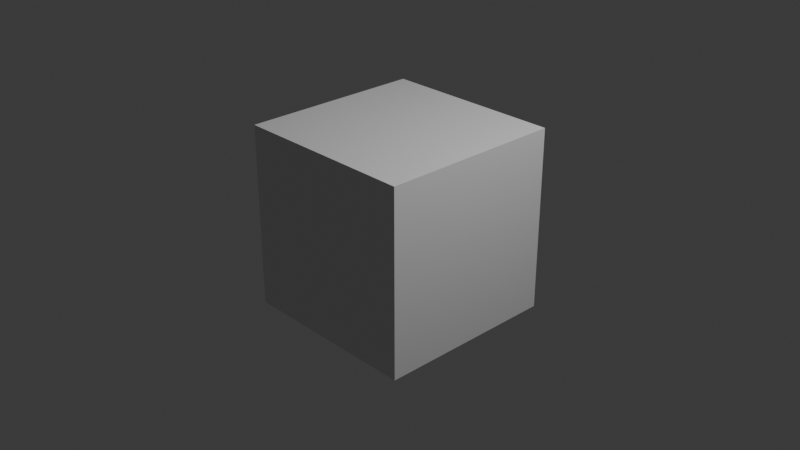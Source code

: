 # Source: ShapeTest_1.blend  (saved by Blender 4.0.36; exported with 4.5.12 LTS)
import bpy
from mathutils import Matrix  # noqa: F401  (used for matrix-valued properties, if any)

bpy.ops.wm.read_factory_settings(use_empty=True)
scene = bpy.context.scene
scene.name = 'Scene'

# ---- collections
col_collection = bpy.data.collections.new('Collection'); scene.collection.children.link(col_collection)

# ---- materials (node trees are filled in below, after node groups)
mat_material = bpy.data.materials.new('Material')
mat_material.alpha_threshold = 0.0
mat_material.use_transparent_shadow = False
mat_material.roughness = 0.5
mat_material.line_color = (0.0, 0.0, 0.0, 1.0)

# ---- material node trees
mat_material.use_nodes = True; mat_material.node_tree.nodes.clear()
_N = mat_material.node_tree.nodes; _L = mat_material.node_tree.links
n0 = _N.new('ShaderNodeOutputMaterial'); n0.name = 'Material Output'; n0.location = (300, 300)
n1 = _N.new('ShaderNodeBsdfPrincipled'); n1.name = 'Principled BSDF'; n1.location = (10, 300)
n1.inputs[3].default_value = 1.45
_L.new(n1.outputs[0], n0.inputs[0])
n0.is_active_output = True

# ---- world
world_world = bpy.data.worlds.new('World'); scene.world = world_world
world_world.use_nodes = True; world_world.node_tree.nodes.clear()
_N = world_world.node_tree.nodes; _L = world_world.node_tree.links
n0 = _N.new('ShaderNodeOutputWorld'); n0.name = 'World Output'; n0.location = (300, 300)
n1 = _N.new('ShaderNodeBackground'); n1.name = 'Background'; n1.location = (10, 300)
n1.inputs[0].default_value = (0.05088, 0.05088, 0.05088, 1.0)
_L.new(n1.outputs[0], n0.inputs[0])
n0.is_active_output = True
world_world.color = (0.05088, 0.05088, 0.05088)
world_world.use_sun_shadow = False
world_world.sun_shadow_jitter_overblur = 0.0

# ---- cameras
cam_camera = bpy.data.cameras.new('Camera')
cam_camera.clip_end = 100.0
cam_camera.ortho_scale = 7.314

# ---- lights
light_light = bpy.data.lights.new('Light', 'POINT')
light_light.transmission_factor = 0.0
light_light.use_soft_falloff = False
light_light.energy = 1000.0
light_light.shadow_soft_size = 0.1
light_light.shadow_maximum_resolution = 0.006
light_light.use_absolute_resolution = True

# ---- meshes
me_cube = bpy.data.meshes.new('Cube')
me_cube.from_pydata([(1.0, 1.0, 1.0), (1.0, 1.0, -1.0), (1.0, -1.0, 1.0), (1.0, -1.0, -1.0), (-1.0, 1.0, 1.0), (-1.0, 1.0, -1.0), (-1.0, -1.0, 1.0), (-1.0, -1.0, -1.0), (1.0, 1.0, -0.2644), (-1.0, -1.0, -0.2644), (1.0, -1.0, -0.2644), (-1.0, 1.0, -0.2644), (-1.0, -1.0, 0.4253), (1.0, 1.0, 0.4253), (1.0, -1.0, 0.4253), (-1.0, 1.0, 0.4253), (1.0, 1.0, -0.6324), (1.0, -1.0, -0.6324), (-1.0, 1.0, -0.6324), (-1.0, -1.0, -0.6324), (1.0, 1.0, 0.09655), (1.0, -1.0, 0.09655), (-1.0, 1.0, 0.09655), (-1.0, -1.0, 0.09655), (0.0, 1.0, -1.0), (0.0, -1.0, 1.0), (0.0, -1.0, -1.0), (0.0, 1.0, 1.0), (0.0, 1.0, -0.2644), (0.0, -1.0, -0.2644), (0.0, 1.0, 0.4253), (0.0, -1.0, 0.4253), (0.0, -1.0, -0.6324), (0.0, 1.0, -0.6324), (0.0, -1.0, 0.09655), (0.0, 1.0, 0.09655), (-1.0, 0.0, -1.0), (1.0, 0.0, 1.0), (-1.0, 0.0, 1.0), (1.0, 0.0, -1.0), (1.0, 0.0, -0.2644), (-1.0, 0.0, -0.2644), (1.0, 0.0, 0.4253), (-1.0, 0.0, 0.4253), (-1.0, 0.0, -0.6324), (1.0, 0.0, -0.6324), (-1.0, 0.0, 0.09655), (1.0, 0.0, 0.09655), (0.0, 0.0, -1.0), (0.0, 0.0, 1.0)], [], [(49, 38, 6, 25), (31, 25, 6, 12), (43, 38, 4, 15), (48, 39, 3, 26), (42, 37, 2, 14), (30, 27, 0, 13), (33, 28, 8, 16), (45, 40, 10, 17), (44, 41, 11, 18), (32, 29, 9, 19), (35, 30, 13, 20), (47, 42, 14, 21), (46, 43, 15, 22), (34, 31, 12, 23), (26, 32, 19, 7), (36, 44, 18, 5), (39, 45, 17, 3), (24, 33, 16, 1), (29, 34, 23, 9), (41, 46, 22, 11), (40, 47, 21, 10), (28, 35, 20, 8), (11, 22, 35, 28), (10, 21, 34, 29), (5, 18, 33, 24), (3, 17, 32, 26), (21, 14, 31, 34), (22, 15, 30, 35), (17, 10, 29, 32), (18, 11, 28, 33), (15, 4, 27, 30), (36, 48, 26, 7), (14, 2, 25, 31), (37, 49, 25, 2), (0, 27, 49, 37), (5, 24, 48, 36), (8, 20, 47, 40), (9, 23, 46, 41), (1, 16, 45, 39), (7, 19, 44, 36), (23, 12, 43, 46), (20, 13, 42, 47), (19, 9, 41, 44), (16, 8, 40, 45), (13, 0, 37, 42), (24, 1, 39, 48), (12, 6, 38, 43), (27, 4, 38, 49)])
_uv = me_cube.uv_layers.new(name='UVMap')
_uv.uv.foreach_set('vector', [0.75, 0.625, 0.875, 0.625, 0.875, 0.75, 0.75, 0.75, 0.5532, 0.875, 0.625, 0.875, 0.625, 1.0, 0.5532, 1.0, 0.5532, 0.125, 0.625, 0.125, 0.625, 0.25, 0.5532, 0.25, 0.25, 0.625, 0.375, 0.625, 0.375, 0.75, 0.25, 0.75, 0.5532, 0.625, 0.625, 0.625, 0.625, 0.75, 0.5532, 0.75, 0.5532, 0.375, 0.625, 0.375, 0.625, 0.5, 0.5532, 0.5, 0.421, 0.375, 0.467, 0.375, 0.467, 0.5, 0.421, 0.5, 0.421, 0.625, 0.467, 0.625, 0.467, 0.75, 0.421, 0.75, 0.421, 0.125, 0.467, 0.125, 0.467, 0.25, 0.421, 0.25, 0.421, 0.875, 0.467, 0.875, 0.467, 1.0, 0.421, 1.0, 0.5121, 0.375, 0.5532, 0.375, 0.5532, 0.5, 0.5121, 0.5, 0.5121, 0.625, 0.5532, 0.625, 0.5532, 0.75, 0.5121, 0.75, 0.5121, 0.125, 0.5532, 0.125, 0.5532, 0.25, 0.5121, 0.25, 0.5121, 0.875, 0.5532, 0.875, 0.5532, 1.0, 0.5121, 1.0, 0.375, 0.875, 0.421, 0.875, 0.421, 1.0, 0.375, 1.0, 0.375, 0.125, 0.421, 0.125, 0.421, 0.25, 0.375, 0.25, 0.375, 0.625, 0.421, 0.625, 0.421, 0.75, 0.375, 0.75, 0.375, 0.375, 0.421, 0.375, 0.421, 0.5, 0.375, 0.5, 0.467, 0.875, 0.5121, 0.875, 0.5121, 1.0, 0.467, 1.0, 0.467, 0.125, 0.5121, 0.125, 0.5121, 0.25, 0.467, 0.25, 0.467, 0.625, 0.5121, 0.625, 0.5121, 0.75, 0.467, 0.75, 0.467, 0.375, 0.5121, 0.375, 0.5121, 0.5, 0.467, 0.5, 0.467, 0.25, 0.5121, 0.25, 0.5121, 0.375, 0.467, 0.375, 0.467, 0.75, 0.5121, 0.75, 0.5121, 0.875, 0.467, 0.875, 0.375, 0.25, 0.421, 0.25, 0.421, 0.375, 0.375, 0.375, 0.375, 0.75, 0.421, 0.75, 0.421, 0.875, 0.375, 0.875, 0.5121, 0.75, 0.5532, 0.75, 0.5532, 0.875, 0.5121, 0.875, 0.5121, 0.25, 0.5532, 0.25, 0.5532, 0.375, 0.5121, 0.375, 0.421, 0.75, 0.467, 0.75, 0.467, 0.875, 0.421, 0.875, 0.421, 0.25, 0.467, 0.25, 0.467, 0.375, 0.421, 0.375, 0.5532, 0.25, 0.625, 0.25, 0.625, 0.375, 0.5532, 0.375, 0.125, 0.625, 0.25, 0.625, 0.25, 0.75, 0.125, 0.75, 0.5532, 0.75, 0.625, 0.75, 0.625, 0.875, 0.5532, 0.875, 0.625, 0.625, 0.75, 0.625, 0.75, 0.75, 0.625, 0.75, 0.625, 0.5, 0.75, 0.5, 0.75, 0.625, 0.625, 0.625, 0.125, 0.5, 0.25, 0.5, 0.25, 0.625, 0.125, 0.625, 0.467, 0.5, 0.5121, 0.5, 0.5121, 0.625, 0.467, 0.625, 0.467, 0.0, 0.5121, 0.0, 0.5121, 0.125, 0.467, 0.125, 0.375, 0.5, 0.421, 0.5, 0.421, 0.625, 0.375, 0.625, 0.375, 0.0, 0.421, 0.0, 0.421, 0.125, 0.375, 0.125, 0.5121, 0.0, 0.5532, 0.0, 0.5532, 0.125, 0.5121, 0.125, 0.5121, 0.5, 0.5532, 0.5, 0.5532, 0.625, 0.5121, 0.625, 0.421, 0.0, 0.467, 0.0, 0.467, 0.125, 0.421, 0.125, 0.421, 0.5, 0.467, 0.5, 0.467, 0.625, 0.421, 0.625, 0.5532, 0.5, 0.625, 0.5, 0.625, 0.625, 0.5532, 0.625, 0.25, 0.5, 0.375, 0.5, 0.375, 0.625, 0.25, 0.625, 0.5532, 0.0, 0.625, 0.0, 0.625, 0.125, 0.5532, 0.125, 0.75, 0.5, 0.875, 0.5, 0.875, 0.625, 0.75, 0.625])
me_cube.materials.append(mat_material)
me_cube.use_mirror_vertex_groups = False
me_cube.update()

# ---- objects
ob_cube = bpy.data.objects.new('Cube', me_cube)
ob_light = bpy.data.objects.new('Light', light_light)
ob_camera = bpy.data.objects.new('Camera', cam_camera)

# ---- transforms, parenting, visibility, modifiers, constraints
ob_cube.location = (0.0, 0.0, 0.0)
ob_cube.lock_rotations_4d = False
ob_cube.empty_display_type = 'ARROWS'
ob_cube.lineart.crease_threshold = 0.0
ob_light.location = (4.076, 1.005, 5.904)
ob_light.rotation_euler = (0.6503, 0.05522, 1.866)
ob_light.lock_rotations_4d = False
ob_light.empty_display_type = 'ARROWS'
ob_light.color = (0.0, 0.0, 0.0, 0.0)
ob_light.lineart.crease_threshold = 0.0
ob_camera.location = (7.359, -6.926, 4.958)
ob_camera.rotation_euler = (1.109, 0.0, 0.8149)
ob_camera.lock_rotations_4d = False
ob_camera.empty_display_type = 'ARROWS'
ob_camera.color = (0.0, 0.0, 0.0, 0.0)
ob_camera.display_type = 'WIRE'
ob_camera.lineart.crease_threshold = 0.0

# ---- collection membership
col_collection.objects.link(ob_cube)
col_collection.objects.link(ob_light)
col_collection.objects.link(ob_camera)

# ---- scene / render settings (as saved in the file)
scene.camera = ob_camera
scene.frame_start = 1; scene.frame_end = 250; scene.frame_set(1)
scene.render.engine = 'BLENDER_EEVEE_NEXT'
scene.cycles.sampling_pattern = 'TABULATED_SOBOL'
bpy.context.view_layer.update()
